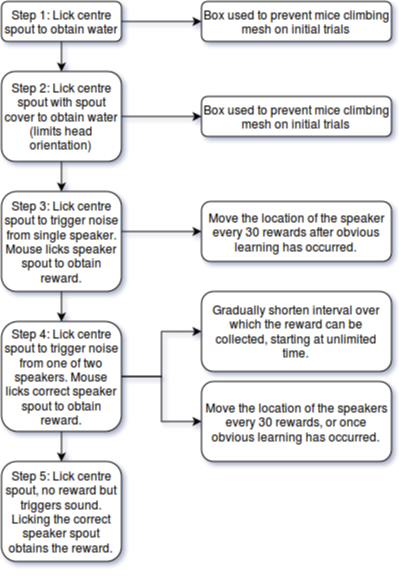

The diagram above was exported from draw.io. Its source (the exported page's mxGraphModel, read from the mxfile embedded in the PNG):
<mxGraphModel dx="559" dy="470" grid="1" gridSize="10" guides="1" tooltips="1" connect="1" arrows="1" fold="1" page="1" pageScale="1" pageWidth="826" pageHeight="1169" background="#ffffff" math="0" shadow="0">
  <root>
    <mxCell id="0" />
    <mxCell id="1" parent="0" />
    <mxCell id="2c2336fd7213fd0-1" value="Step 1: Lick centre spout to obtain water&lt;br&gt;" style="rounded=1;whiteSpace=wrap;html=1;" vertex="1" parent="1">
      <mxGeometry x="120" y="40" width="120" height="40" as="geometry" />
    </mxCell>
    <mxCell id="655b17076f624060-1" value="Box used to prevent mice climbing mesh on initial trials&lt;br&gt;" style="rounded=1;whiteSpace=wrap;html=1;" vertex="1" parent="1">
      <mxGeometry x="320" y="40" width="190" height="40" as="geometry" />
    </mxCell>
    <mxCell id="2c2336fd7213fd0-2" value="Step 2: Lick centre spout with spout cover to obtain water (limits head orientation)&lt;br&gt;" style="rounded=1;whiteSpace=wrap;html=1;" vertex="1" parent="1">
      <mxGeometry x="120" y="110" width="120" height="90" as="geometry" />
    </mxCell>
    <mxCell id="2c2336fd7213fd0-6" value="" style="edgeStyle=orthogonalEdgeStyle;html=1;jettySize=auto;orthogonalLoop=1;curved=1;" edge="1" parent="1" source="2c2336fd7213fd0-1" target="2c2336fd7213fd0-2">
      <mxGeometry relative="1" as="geometry" />
    </mxCell>
    <mxCell id="655b17076f624060-2" value="" style="edgeStyle=orthogonalEdgeStyle;curved=1;html=1;jettySize=auto;orthogonalLoop=1;" edge="1" parent="1" source="2c2336fd7213fd0-1" target="655b17076f624060-1">
      <mxGeometry relative="1" as="geometry" />
    </mxCell>
    <mxCell id="655b17076f624060-4" value="" style="edgeStyle=orthogonalEdgeStyle;curved=1;html=1;jettySize=auto;orthogonalLoop=1;" edge="1" parent="1" source="2c2336fd7213fd0-2">
      <mxGeometry relative="1" as="geometry">
        <mxPoint x="320" y="155" as="targetPoint" />
      </mxGeometry>
    </mxCell>
    <mxCell id="655b17076f624060-5" value="Box used to prevent mice climbing mesh on initial trials&lt;br&gt;" style="rounded=1;whiteSpace=wrap;html=1;" vertex="1" parent="1">
      <mxGeometry x="320" y="135" width="190" height="40" as="geometry" />
    </mxCell>
    <mxCell id="655b17076f624060-6" style="edgeStyle=orthogonalEdgeStyle;curved=1;html=1;jettySize=auto;orthogonalLoop=1;" edge="1" parent="1" source="2c2336fd7213fd0-2">
      <mxGeometry relative="1" as="geometry">
        <mxPoint x="180" y="230" as="targetPoint" />
      </mxGeometry>
    </mxCell>
    <mxCell id="655b17076f624060-7" value="Step 3: Lick centre spout to trigger noise from single speaker. Mouse licks speaker spout to obtain reward.&lt;br&gt;" style="rounded=1;whiteSpace=wrap;html=1;" vertex="1" parent="1">
      <mxGeometry x="120" y="230" width="120" height="100" as="geometry" />
    </mxCell>
    <mxCell id="655b17076f624060-8" value="Step 4: Lick centre spout to trigger noise from one of two speakers. Mouse licks correct speaker spout to obtain reward.&lt;br&gt;" style="rounded=1;whiteSpace=wrap;html=1;" vertex="1" parent="1">
      <mxGeometry x="120" y="360" width="120" height="110" as="geometry" />
    </mxCell>
    <mxCell id="655b17076f624060-18" value="Move the location of the speaker every 30 rewards after obvious learning has occurred.&lt;br&gt;" style="rounded=1;whiteSpace=wrap;html=1;" vertex="1" parent="1">
      <mxGeometry x="320" y="240" width="190" height="60" as="geometry" />
    </mxCell>
    <mxCell id="655b17076f624060-9" value="" style="edgeStyle=orthogonalEdgeStyle;curved=1;html=1;jettySize=auto;orthogonalLoop=1;" edge="1" parent="1" source="655b17076f624060-7" target="655b17076f624060-8">
      <mxGeometry relative="1" as="geometry" />
    </mxCell>
    <mxCell id="655b17076f624060-12" value="Step 5: Lick centre spout, no reward but triggers sound. Licking the correct speaker spout obtains the reward.&lt;br&gt;" style="rounded=1;whiteSpace=wrap;html=1;" vertex="1" parent="1">
      <mxGeometry x="120" y="500" width="120" height="100" as="geometry" />
    </mxCell>
    <mxCell id="655b17076f624060-14" value="Gradually shorten interval over which the reward can be collected, starting at unlimited time.&lt;br&gt;" style="rounded=1;whiteSpace=wrap;html=1;" vertex="1" parent="1">
      <mxGeometry x="320" y="330" width="190" height="80" as="geometry" />
    </mxCell>
    <mxCell id="655b17076f624060-16" value="Move the location of the speakers every 30 rewards, or once obvious learning has occurred.&lt;br&gt;" style="rounded=1;whiteSpace=wrap;html=1;" vertex="1" parent="1">
      <mxGeometry x="320" y="420" width="190" height="80" as="geometry" />
    </mxCell>
    <mxCell id="655b17076f624060-13" value="" style="edgeStyle=orthogonalEdgeStyle;curved=1;html=1;jettySize=auto;orthogonalLoop=1;" edge="1" parent="1" source="655b17076f624060-8" target="655b17076f624060-12">
      <mxGeometry relative="1" as="geometry" />
    </mxCell>
    <mxCell id="655b17076f624060-15" value="" style="edgeStyle=orthogonalEdgeStyle;html=1;jettySize=auto;orthogonalLoop=1;rounded=0;" edge="1" parent="1" source="655b17076f624060-8" target="655b17076f624060-14">
      <mxGeometry relative="1" as="geometry" />
    </mxCell>
    <mxCell id="655b17076f624060-17" value="" style="edgeStyle=orthogonalEdgeStyle;rounded=0;html=1;jettySize=auto;orthogonalLoop=1;" edge="1" parent="1" source="655b17076f624060-8" target="655b17076f624060-16">
      <mxGeometry relative="1" as="geometry" />
    </mxCell>
    <mxCell id="655b17076f624060-19" value="" style="edgeStyle=orthogonalEdgeStyle;rounded=0;html=1;jettySize=auto;orthogonalLoop=1;" edge="1" parent="1" source="655b17076f624060-7" target="655b17076f624060-18">
      <mxGeometry relative="1" as="geometry">
        <Array as="points">
          <mxPoint x="260" y="270" />
          <mxPoint x="260" y="270" />
        </Array>
      </mxGeometry>
    </mxCell>
    <mxCell id="7b0c6f9ba88cc9dd-1" style="edgeStyle=orthogonalEdgeStyle;rounded=0;html=1;exitX=0.5;exitY=1;jettySize=auto;orthogonalLoop=1;" edge="1" parent="1" source="655b17076f624060-12" target="655b17076f624060-12">
      <mxGeometry relative="1" as="geometry" />
    </mxCell>
  </root>
</mxGraphModel>